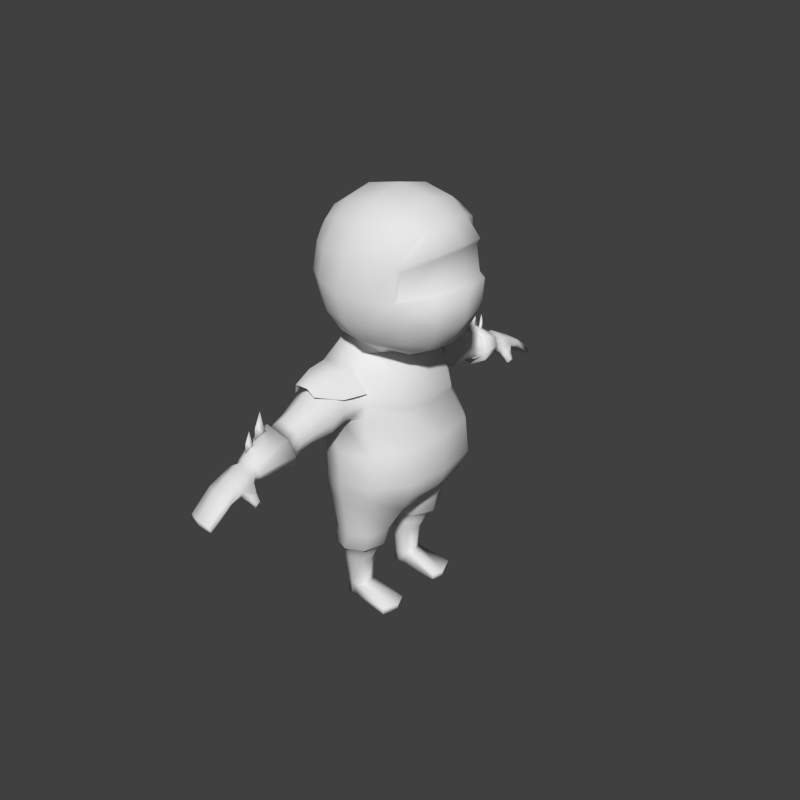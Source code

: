 # Source: CGTuts-Ninja.blend  (saved by Blender 2.75.0; exported with 4.5.12 LTS)
import bpy
from mathutils import Matrix  # noqa: F401  (used for matrix-valued properties, if any)

bpy.ops.wm.read_factory_settings(use_empty=True)
scene = bpy.context.scene
scene.name = 'Scene'

# ---- collections
col_collection_1 = bpy.data.collections.new('Collection 1'); scene.collection.children.link(col_collection_1)

# ---- materials (node trees are filled in below, after node groups)
mat_material = bpy.data.materials.new('Material')
mat_material.alpha_threshold = 0.0
mat_material.use_transparent_shadow = False
mat_material.roughness = 0.5
mat_material.specular_intensity = 0.0
mat_material.line_color = (0.0, 0.0, 0.0, 1.0)

# ---- material node trees

# ---- world
world_world = bpy.data.worlds.new('World'); scene.world = world_world
world_world.color = (0.05088, 0.05088, 0.05088)
world_world.use_sun_shadow = False
world_world.sun_shadow_jitter_overblur = 0.0
world_world.cycles.sampling_method = 'MANUAL'
world_world.cycles.sample_map_resolution = 256

# ---- meshes
me_cylinder_001 = bpy.data.meshes.new('Cylinder.001')
me_cylinder_001.from_pydata([(0.8037, 0.6195, 4.142), (0.8037, 0.5645, 2.538), (0.8037, -1.016, 4.118), (0.8037, -0.9823, 2.467), (0.0, -1.193, 4.295), (0.9812, -0.2138, 4.3), (0.0, 0.797, 4.32), (1.052, -0.9623, 3.176), (0.9812, -0.2256, 2.36), (0.9812, 0.7538, 3.333), (0.0, -1.259, 2.287), (0.0, 0.742, 2.36), (0.0, -0.2236, 4.697), (1.382, -0.1028, 3.244), (0.0, -0.4013, 1.978), (0.0, 1.145, 3.328), (0.0, -1.564, 3.264), (0.4698, -1.138, 4.24), (0.9259, 0.2724, 4.258), (0.9728, -1.039, 2.843), (0.9259, 0.2306, 2.415), (0.8978, 0.7328, 3.781), (0.3887, 0.5896, 2.352), (0.9259, -0.6817, 4.24), (0.4698, 0.7417, 4.264), (0.969, -0.9294, 3.708), (0.9259, -0.583, 2.418), (0.9259, 0.6867, 2.871), (0.4698, -1.203, 2.343), (0.0, 0.4243, 4.568), (0.0, -0.8375, 4.552), (0.6256, -0.2186, 4.555), (1.238, 0.3934, 3.331), (1.238, -0.5315, 3.212), (1.238, -0.1897, 3.866), (1.238, -0.1368, 2.723), (0.0, 0.8088, 2.154), (0.0, -0.8682, 2.052), (0.4718, -0.2374, 2.072), (0.6256, 1.005, 3.331), (0.0, 0.9984, 2.716), (0.0, 1.036, 3.956), (0.6256, -1.421, 3.243), (0.0, -1.52, 2.723), (0.0, -1.449, 3.94), (0.5723, 0.3721, 4.462), (1.131, 0.3331, 2.769), (0.5723, 0.9307, 3.904), (0.5723, -0.7842, 4.445), (1.131, 0.3673, 3.826), (1.131, -0.6083, 3.803), (1.131, -0.6128, 2.779), (0.5909, 0.2284, 2.196), (0.4968, -0.8149, 2.138), (0.5723, 0.8917, 2.769), (0.5723, -1.413, 2.776), (0.5723, -1.343, 3.886), (0.9803, -0.9895, 3.231), (0.0, -1.469, 3.302), (0.9011, -0.9767, 3.656), (0.5807, -1.358, 3.286), (0.0, -1.394, 3.854), (0.5315, -1.311, 3.813), (0.3814, 0.6701, 2.145), (0.6461, 0.3762, -2.532), (0.6649, 0.4264, -2.012), (0.7917, 0.3159, -2.532), (0.8493, 0.3498, -2.026), (0.852, 0.1704, -2.532), (0.9257, 0.1649, -2.032), (0.8421, 0.02441, -2.533), (0.8493, -0.02008, -2.026), (0.6461, -0.03545, -2.532), (0.6649, -0.09669, -2.012), (0.4582, 0.02674, -2.532), (0.4805, -0.02008, -1.997), (0.4403, 0.1704, -2.532), (0.4041, 0.1649, -1.991), (0.5006, 0.3159, -2.532), (0.4805, 0.3498, -1.997), (0.4487, 0.2928, -1.817), (0.3542, 0.09742, -1.81), (0.4487, -0.09799, -1.817), (0.6768, -0.1789, -1.835), (0.9049, -0.09799, -1.852), (0.9994, 0.09742, -1.86), (0.9049, 0.2928, -1.852), (0.6768, 0.3738, -1.835), (0.4698, 0.32, -1.635), (0.4698, -0.1469, -1.635), (0.7026, -0.2436, -1.653), (0.9353, -0.1469, -1.671), (1.032, 0.08657, -1.678), (0.9353, 0.32, -1.671), (0.7026, 0.4167, -1.653), (0.3707, 0.2834, -1.184), (0.223, -0.03478, -1.172), (0.3707, -0.3529, -1.184), (0.6634, -0.4847, -1.211), (1.02, -0.3529, -1.239), (1.177, -0.03476, -1.235), (1.078, 0.2834, -1.239), (0.7271, 0.4152, -1.211), (0.4957, 0.5271, -0.7631), (1.167, 0.3213, -0.6153), (1.305, -0.05718, -0.5563), (1.188, -0.4941, -0.6024), (0.5842, -0.7544, -0.7284), (0.3284, -0.4588, -0.9187), (0.1257, -0.03475, -1.015), (0.3682, 0.3825, -0.9199), (0.4782, 0.66, -0.1299), (1.148, 0.4127, -0.1254), (1.337, -0.05007, -0.134), (1.256, -0.6454, -0.08789), (0.7614, -1.102, -0.04886), (0.6794, -0.9764, -0.3777), (1.237, -0.5939, -0.3256), (1.322, -0.01721, -0.3285), (1.151, 0.4331, -0.3535), (0.4776, 0.623, -0.4319), (0.4729, 0.7276, 0.4445), (1.112, 0.4703, 0.4475), (1.327, -0.01065, 0.442), (1.228, -0.6166, 0.4859), (0.7499, -1.041, 0.58), (0.4513, 0.9724, 1.031), (0.9721, 0.7204, 1.086), (1.149, 0.107, 0.9549), (1.087, -0.3711, 1.079), (0.6226, -0.8018, 1.076), (0.3752, 0.9879, 1.673), (0.8915, 0.7882, 1.596), (0.9486, 0.2964, 1.803), (0.9703, -0.2939, 1.648), (0.4404, -0.4527, 1.673), (0.2242, 0.788, 2.017), (0.5557, 0.6349, 1.994), (0.6378, 0.3266, 1.948), (0.5232, 0.08569, 1.9), (0.2633, -0.1094, 1.883), (0.53, 0.2756, 2.083), (0.3784, -0.1266, 1.946), (0.4132, 1.014, 1.37), (0.9446, 0.8403, 1.36), (1.183, -0.2642, 1.315), (1.043, -0.4024, 1.317), (0.5805, -0.8476, 1.205), (1.249, 0.6656, 1.298), (1.183, -0.146, 1.624), (1.249, 0.3048, 1.744), (1.249, 0.6088, 1.539), (2.055, 0.4995, 1.255), (1.624, 0.1065, 0.8385), (1.663, -0.2297, 1.184), (1.647, -0.192, 1.002), (3.078, -0.02792, 0.8297), (1.228, -0.224, 1.114), (1.229, 0.09827, 0.9534), (1.243, 0.5919, 1.065), (2.002, 0.1258, 0.8248), (2.036, -0.1377, 1.095), (2.019, -0.1085, 0.9527), (2.179, -0.0431, 1.272), (2.15, -0.1265, 1.066), (2.113, 0.1283, 0.8053), (2.131, -0.09829, 0.9288), (3.099, 0.4047, 0.9376), (3.12, 0.254, 1.046), (3.106, 0.03063, 0.9727), (3.078, 0.4328, 0.8306), (1.674, 0.5789, 1.389), (2.194, 0.2752, 1.378), (2.125, 0.4779, 0.8899), (2.15, 0.53, 1.067), (2.266, 0.5189, 1.038), (2.172, 0.4899, 1.221), (3.053, 0.3963, 0.7073), (3.042, 0.1509, 0.6484), (3.059, -0.008096, 0.7343), (2.295, -0.03468, 1.235), (2.241, 0.4686, 0.867), (2.31, 0.2728, 1.338), (2.036, 0.541, 1.096), (2.062, -0.05143, 1.308), (2.014, 0.4871, 0.9125), (2.075, 0.2776, 1.417), (2.288, 0.4801, 1.187), (2.246, -0.08798, 0.9045), (2.266, -0.1153, 1.037), (2.229, 0.1309, 0.7853), (2.536, 0.5402, 0.9686), (2.57, -0.05082, 1.179), (2.508, 0.4864, 0.7862), (2.587, 0.2774, 1.288), (1.663, 0.6316, 1.186), (1.677, -0.1202, 1.455), (1.648, 0.5633, 0.9516), (1.685, 0.2974, 1.595), (2.494, 0.1259, 0.6991), (2.536, -0.1369, 0.9672), (2.514, -0.1077, 0.8262), (2.562, 0.4988, 1.127), (1.409, 0.5764, 1.46), (1.397, -0.1893, 1.075), (1.405, -0.2267, 1.256), (1.376, 0.1074, 0.9123), (1.413, 0.2968, 1.665), (1.395, 0.5609, 1.025), (1.41, -0.118, 1.526), (1.405, 0.6287, 1.258), (0.6461, 0.3859, -2.777), (0.7917, 0.3557, -2.777), (0.852, 0.2102, -2.777), (0.8421, 0.06422, -2.778), (0.6481, 0.03487, -2.777), (0.4582, 0.06655, -2.777), (0.4403, 0.2102, -2.777), (0.5006, 0.3557, -2.777), (3.133, 0.3677, 0.7032), (0.6461, -0.6934, -2.707), (3.154, 0.3988, 0.8081), (0.9323, -0.5998, -2.804), (0.6461, -0.6868, -2.822), (0.4407, -0.6218, -2.817), (3.178, 0.05646, 0.9291), (3.19, 0.2466, 0.9918), (0.4407, -0.6285, -2.687), (3.172, 0.3748, 0.8992), (0.9323, -0.6064, -2.674), (3.154, 0.006622, 0.8074), (3.279, -0.1415, 0.6329), (3.387, -0.1442, 0.608), (3.251, -0.1304, 0.4382), (4.045, 0.4915, 0.3399), (3.988, 0.4653, 0.3221), (3.614, 0.4653, 0.5844), (3.637, 0.4994, 0.6448), (4.135, 0.2097, 0.347), (4.152, -0.05901, 0.345), (3.523, 0.2555, 0.8706), (4.03, 0.4731, 0.4002), (3.44, 0.4803, 0.7169), (3.45, 0.1494, 0.5872), (3.485, -0.02657, 0.6196), (3.518, -0.01028, 0.8181), (3.715, -0.05526, 0.5865), (3.69, 0.1544, 0.5556), (3.21, 0.1443, 0.6188), (3.206, -0.01198, 0.6823), (3.243, -0.05661, 0.7882), (3.263, 0.4294, 0.889), (3.283, 0.2602, 0.9907), (3.27, 0.00919, 0.9218), (3.767, -0.02975, 0.7144), (3.763, 0.2508, 0.7505), (3.657, 0.4731, 0.6972), (3.741, -0.08447, 0.6444), (3.237, -0.1777, 0.4583), (3.358, -0.209, 0.498), (3.279, -0.2046, 0.5208), (3.417, 0.4426, 0.6291), (3.479, -0.07239, 0.7162), (3.349, -0.1283, 0.4252), (3.356, -0.1886, 0.428), (3.46, 0.4513, 0.7931), (4.137, 0.2508, 0.4371), (4.141, -0.02975, 0.4121), (4.062, 0.1544, 0.309), (4.089, -0.05526, 0.3202), (3.243, 0.4611, 0.789), (3.221, 0.42, 0.6738), (3.138, 0.0235, 0.7262), (3.123, 0.1588, 0.6531), (3.228, -0.09209, 0.5887), (3.244, -0.01057, 0.5524), (3.416, -0.1043, 0.54), (3.388, -0.007545, 0.5335), (0.0, 0.3531, -0.9102), (0.0, -0.03475, -1.01), (0.0, -0.4589, -0.9083), (0.0, -0.7673, -0.737), (0.0, 0.4895, -0.7507), (0.0, -1.197, -0.0422), (0.0, 0.6302, -0.13), (0.0, 0.5883, -0.4313), (0.0, -1.07, -0.3816), (0.0, -1.14, 0.586), (0.0, 0.6561, 0.4444), (0.0, -0.8327, 1.106), (0.0, 0.9436, 1.03), (0.0, -0.5519, 1.666), (0.0, 0.9419, 1.671), (0.0, -0.242, 1.861), (0.0, 0.8177, 2.011), (0.0, -0.2786, 1.921), (0.0, 0.9827, 1.369), (0.0, -0.8688, 1.239), (1.014, 0.8706, 1.482), (1.027, 0.5344, 1.841), (1.046, -0.3973, 1.516), (1.389, -0.2106, 1.479), (1.44, 0.4765, 1.836), (1.372, 0.7108, 1.426), (1.763, 0.4795, 1.536), (1.829, 0.3945, 1.734), (1.77, 0.06763, 1.585), (1.015, -0.08553, 1.852), (1.421, 0.03843, 1.841), (1.81, 0.1666, 1.718), (2.456, 0.1047, 0.6216), (2.511, -0.2299, 0.963), (2.482, -0.1928, 0.7833), (2.543, 0.5797, 1.166), (2.576, 0.2978, 1.371), (2.474, 0.5639, 0.7324), (2.554, -0.1203, 1.232), (2.511, 0.6324, 0.9647), (2.637, 0.2298, 1.243), (2.691, 0.3173, 1.392), (2.855, 0.2895, 1.186), (2.844, 0.2855, 1.403), (2.726, 0.2808, 1.655), (2.695, 0.2469, 1.387), (2.634, 0.3358, 1.252), (2.902, 0.2438, 1.11), (2.942, 0.3086, 1.22), (3.063, 0.288, 1.068), (3.055, 0.285, 1.229), (2.967, 0.2816, 1.415), (2.945, 0.2565, 1.217), (2.899, 0.3223, 1.117), (0.3734, 0.08657, -1.627), (0.6461, 0.2102, -2.777), (0.2222, 0.05088, -1.485), (0.3656, -0.2814, -1.496), (1.181, 0.05088, -1.555), (1.056, 0.3832, -1.55), (1.034, -0.2814, -1.55), (0.6876, -0.419, -1.523), (0.7117, 0.5208, -1.523), (0.3656, 0.3832, -1.496)], [], [(45, 18, 0, 24), (46, 20, 1, 27), (47, 24, 0, 21), (48, 23, 5, 31), (49, 32, 9, 21), (50, 33, 13, 34), (51, 26, 8, 35), (63, 36, 11, 22), (53, 37, 14, 38), (54, 39, 9, 27), (55, 42, 16, 43), (56, 17, 4, 44), (29, 45, 24, 6), (12, 31, 45, 29), (31, 5, 18, 45), (32, 46, 27, 9), (13, 35, 46, 32), (35, 8, 20, 46), (39, 47, 21, 9), (15, 41, 47, 39), (41, 6, 24, 47), (56, 44, 61, 62), (42, 7, 57, 60), (30, 48, 31, 12), (4, 17, 48, 30), (17, 2, 23, 48), (18, 49, 21, 0), (5, 34, 49, 18), (34, 13, 32, 49), (23, 50, 34, 5), (2, 25, 50, 23), (25, 7, 33, 50), (33, 51, 35, 13), (7, 19, 51, 33), (19, 3, 26, 51), (20, 52, 22, 1), (8, 38, 52, 20), (26, 53, 38, 8), (3, 28, 53, 26), (28, 10, 37, 53), (22, 54, 27, 1), (11, 40, 54, 22), (40, 15, 39, 54), (28, 55, 43, 10), (3, 19, 55, 28), (19, 7, 42, 55), (25, 2, 17, 56), (60, 62, 61, 58), (57, 59, 62, 60), (60, 58, 16, 42), (59, 57, 7, 25), (62, 59, 25, 56), (64, 65, 67, 66), (66, 67, 69, 68), (68, 69, 71, 70), (70, 71, 73, 72), (72, 73, 75, 74), (74, 75, 77, 76), (67, 65, 87, 86), (78, 79, 65, 64), (76, 77, 79, 78), (65, 79, 80, 87), (73, 71, 84, 83), (75, 73, 83, 82), (77, 75, 82, 81), (69, 67, 86, 85), (79, 77, 81, 80), (71, 69, 85, 84), (84, 85, 92, 91), (87, 80, 88, 94), (86, 87, 94, 93), (83, 84, 91, 90), (85, 86, 93, 92), (82, 83, 90, 89), (110, 109, 279, 278), (109, 108, 280, 279), (108, 107, 281, 280), (103, 110, 278, 282), (96, 97, 108, 109), (101, 102, 103, 104), (102, 95, 110, 103), (99, 100, 105, 106), (97, 98, 107, 108), (95, 96, 109, 110), (100, 101, 104, 105), (98, 99, 106, 107), (117, 118, 113, 114), (284, 111, 120, 285), (118, 119, 112, 113), (116, 117, 114, 115), (115, 283, 286, 116), (119, 120, 111, 112), (106, 105, 118, 117), (116, 286, 281, 107), (104, 103, 120, 119), (107, 106, 117, 116), (285, 120, 103, 282), (105, 104, 119, 118), (125, 287, 283, 115), (112, 111, 121, 122), (114, 113, 123, 124), (288, 121, 111, 284), (113, 112, 122, 123), (115, 114, 124, 125), (125, 124, 129, 130), (130, 289, 287, 125), (122, 121, 126, 127), (124, 123, 128, 129), (290, 126, 121, 288), (123, 122, 127, 128), (144, 143, 131, 132), (150, 151, 132, 133), (296, 143, 126, 290), (129, 128, 158, 157), (147, 146, 134, 135), (147, 297, 289, 130), (294, 136, 131, 292), (133, 132, 137, 138), (135, 134, 139, 140), (140, 293, 291, 135), (132, 131, 136, 137), (134, 133, 138, 139), (139, 138, 141, 142), (127, 126, 143, 144), (145, 149, 134, 146), (292, 131, 143, 296), (144, 132, 151, 148), (130, 129, 146, 147), (135, 291, 297, 147), (149, 150, 133, 134), (312, 310, 178, 179), (146, 129, 157, 145), (205, 209, 149, 145), (210, 208, 159, 148), (310, 315, 177, 178), (311, 312, 179, 156), (148, 159, 127, 144), (209, 207, 150, 149), (317, 313, 167, 170), (128, 127, 159, 158), (207, 203, 151, 150), (162, 160, 165, 166), (189, 180, 163, 164), (175, 181, 173, 174), (160, 185, 173, 165), (161, 162, 166, 164), (180, 182, 172, 163), (183, 152, 176, 174), (182, 187, 176, 172), (188, 190, 199, 201), (191, 193, 181, 175), (174, 173, 185, 183), (154, 155, 162, 161), (190, 181, 193, 199), (174, 176, 187, 175), (165, 173, 181, 190), (164, 163, 184, 161), (164, 166, 188, 189), (166, 165, 190, 188), (194, 202, 187, 182), (192, 194, 182, 180), (153, 197, 185, 160), (200, 192, 180, 189), (172, 176, 152, 186), (314, 313, 202, 194), (158, 159, 208, 206), (175, 187, 202, 191), (184, 186, 198, 196), (183, 185, 197, 195), (155, 153, 160, 162), (311, 316, 192, 200), (163, 172, 186, 184), (195, 171, 152, 183), (189, 188, 201, 200), (206, 208, 197, 153), (204, 206, 153, 155), (317, 315, 193, 191), (148, 151, 203, 210), (205, 204, 155, 154), (316, 314, 194, 192), (186, 152, 171, 198), (161, 184, 196, 154), (154, 196, 209, 205), (157, 158, 206, 204), (210, 203, 171, 195), (145, 157, 204, 205), (198, 171, 203, 207), (196, 198, 207, 209), (195, 197, 208, 210), (68, 70, 214, 213), (76, 78, 218, 217), (66, 68, 213, 212), (74, 76, 217, 216), (270, 271, 219, 221), (250, 253, 225, 230), (78, 64, 211, 218), (64, 66, 212, 211), (252, 251, 228, 226), (272, 273, 248, 249), (221, 228, 251, 270), (273, 219, 271, 248), (230, 225, 169, 156), (225, 226, 168, 169), (221, 219, 177, 170), (178, 177, 219, 273), (156, 179, 272, 230), (179, 178, 273, 272), (170, 167, 228, 221), (226, 228, 167, 168), (262, 245, 253, 250), (229, 222, 214, 70), (72, 74, 227, 220), (230, 272, 249, 250), (229, 220, 223, 222), (220, 227, 224, 223), (224, 227, 74, 216), (244, 243, 247, 246), (253, 252, 226, 225), (70, 72, 220, 229), (222, 223, 215, 214), (223, 224, 216, 215), (240, 265, 251, 252), (242, 261, 271, 270), (242, 265, 256, 237), (245, 240, 252, 253), (243, 261, 236, 247), (262, 244, 246, 257), (247, 236, 235, 268), (234, 235, 236, 237), (266, 238, 234, 241), (246, 247, 268, 269), (266, 241, 256, 255), (237, 256, 241, 234), (238, 268, 235, 234), (267, 266, 255, 254), (239, 269, 268, 238), (277, 275, 248, 243), (267, 239, 238, 266), (257, 254, 245, 262), (255, 256, 265, 240), (257, 246, 269, 239), (239, 267, 254, 257), (237, 236, 261, 242), (270, 251, 265, 242), (254, 255, 240, 245), (248, 271, 261, 243), (249, 248, 275, 274), (250, 249, 274, 231), (262, 250, 231, 232), (277, 276, 264, 263), (263, 233, 275, 277), (231, 274, 258, 260), (274, 275, 233, 258), (260, 258, 264, 259), (258, 233, 263, 264), (243, 244, 276, 277), (244, 262, 232, 276), (232, 231, 260, 259), (276, 232, 259, 264), (52, 38, 142, 141), (138, 137, 63, 141), (141, 63, 22, 52), (137, 136, 63), (38, 14, 295, 142), (142, 295, 293, 140), (36, 63, 136, 294), (140, 139, 142), (302, 303, 298, 299), (308, 302, 299, 307), (309, 305, 302, 308), (305, 304, 303, 302), (301, 308, 307, 300), (306, 309, 308, 301), (201, 199, 310, 312), (199, 193, 315, 310), (200, 201, 312, 311), (191, 202, 313, 317), (168, 167, 313, 314), (156, 169, 316, 311), (170, 177, 315, 317), (169, 168, 314, 316), (323, 322, 319), (319, 322, 321), (323, 319, 324, 318), (321, 322, 323), (321, 323, 318, 320), (324, 320, 318), (319, 321, 320, 324), (330, 329, 326), (326, 329, 328), (330, 326, 331, 325), (328, 329, 330), (328, 330, 325, 327), (331, 327, 325), (326, 328, 327, 331), (218, 211, 333, 217), (211, 212, 213, 333), (217, 333, 215, 216), (333, 213, 214, 215), (340, 341, 95, 102), (339, 338, 99, 98), (337, 340, 102, 101), (341, 334, 96, 95), (336, 337, 101, 100), (81, 82, 89, 332), (80, 81, 332, 88), (335, 339, 98, 97), (338, 336, 100, 99), (334, 335, 97, 96), (94, 88, 341, 340), (90, 91, 338, 339), (93, 94, 340, 337), (88, 332, 334, 341), (92, 93, 337, 336), (89, 90, 339, 335), (91, 92, 336, 338), (332, 89, 335, 334)])
me_cylinder_001.polygons.foreach_set('use_smooth', [True] * 317)
me_cylinder_001.materials.append(mat_material)
me_cylinder_001.use_remesh_preserve_volume = False
me_cylinder_001.use_remesh_preserve_attributes = False
me_cylinder_001.use_mirror_vertex_groups = False
me_cylinder_001.update()

# ---- objects
ob_cylinder = bpy.data.objects.new('Cylinder', me_cylinder_001)

# ---- transforms, parenting, visibility, modifiers, constraints
ob_cylinder.location = (0.1161, 0.001364, 0.4473)
ob_cylinder.rotation_euler = (0.0, -0.0, 1.571)
ob_cylinder.scale = (0.6995, 0.6995, 0.6995)
ob_cylinder.lineart.crease_threshold = 0.0
_m = ob_cylinder.modifiers.new('Mirror', 'MIRROR')
_m.use_clip = True

# ---- collection membership
col_collection_1.objects.link(ob_cylinder)

# ---- scene / render settings (as saved in the file)
scene.frame_start = 1; scene.frame_end = 250; scene.frame_set(1)
scene.render.engine = 'BLENDER_EEVEE_NEXT'
scene.render.image_settings.color_mode = 'RGB'
scene.render.image_settings.compression = 90
scene.render.resolution_x = 900
scene.render.resolution_y = 900
scene.render.dither_intensity = 0.0
scene.render.bake_margin = 2
scene.render.bake_bias = 0.0
scene.cycles.use_denoising = False
scene.cycles.samples = 10
scene.cycles.sampling_pattern = 'TABULATED_SOBOL'
scene.cycles.light_sampling_threshold = 0.0
scene.cycles.use_adaptive_sampling = False
scene.cycles.use_light_tree = False
scene.cycles.blur_glossy = 0.0
scene.cycles.volume_bounces = 1
scene.cycles.pixel_filter_type = 'GAUSSIAN'
scene.cycles.sample_clamp_indirect = 0.0
scene.view_settings.view_transform = 'Standard'
bpy.context.view_layer.update()

# ---- added for rendering (the .blend has no active camera and no usable light): camera, sun
cam_auto = bpy.data.cameras.new('AutoCamera')
cam_auto.lens = 50.0
cam_auto.sensor_width = 36.0
cam_auto.clip_end = 1000.0
ob_auto_camera = bpy.data.objects.new('AutoCamera', cam_auto)
scene.collection.objects.link(ob_auto_camera)
ob_auto_camera.location = (7.72184, -8.94955, 7.07046)
ob_auto_camera.rotation_euler = (1.09748, -7.21219e-08, 0.694738)
scene.camera = ob_auto_camera
light_auto_sun = bpy.data.lights.new('AutoSun', 'SUN')
light_auto_sun.energy = 3.0
light_auto_sun.angle = 0.0523599
ob_auto_sun = bpy.data.objects.new('AutoSun', light_auto_sun)
scene.collection.objects.link(ob_auto_sun)
ob_auto_sun.rotation_euler = (0.872665, 0.174533, 0.523599)
bpy.context.view_layer.update()
